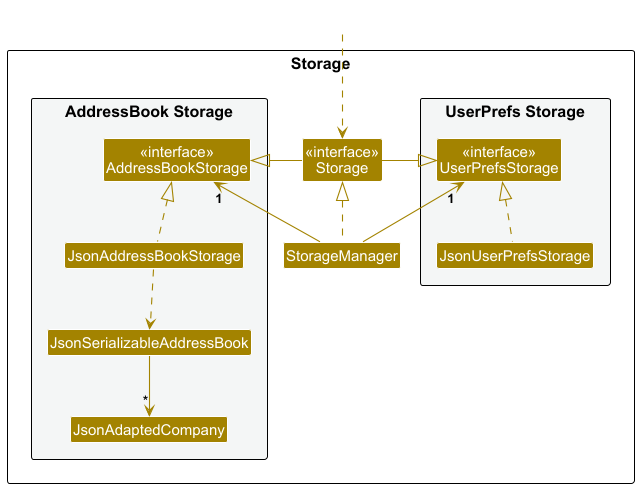

The diagram above was rendered by PlantUML. Its source (embedded in the PNG):
@startuml
!include style.puml
skinparam arrowThickness 1.1
skinparam arrowColor STORAGE_COLOR
skinparam classBackgroundColor STORAGE_COLOR

package Storage as StoragePackage {

package "UserPrefs Storage" #F4F6F6{
Class "<<interface>>\nUserPrefsStorage" as UserPrefsStorage
Class JsonUserPrefsStorage
}

Class "<<interface>>\nStorage" as Storage
Class StorageManager

package "AddressBook Storage" #F4F6F6{
Class "<<interface>>\nAddressBookStorage" as AddressBookStorage
Class JsonAddressBookStorage
Class JsonSerializableAddressBook
Class JsonAdaptedCompany
}

}

Class HiddenOutside #FFFFFF
HiddenOutside ..> Storage

StorageManager .up.|> Storage
StorageManager -up-> "1" UserPrefsStorage
StorageManager -up-> "1" AddressBookStorage

Storage -left-|> UserPrefsStorage
Storage -right-|> AddressBookStorage

JsonUserPrefsStorage .up.|> UserPrefsStorage
JsonAddressBookStorage .up.|> AddressBookStorage
JsonAddressBookStorage ..> JsonSerializableAddressBook
JsonSerializableAddressBook --> "*" JsonAdaptedCompany

@enduml